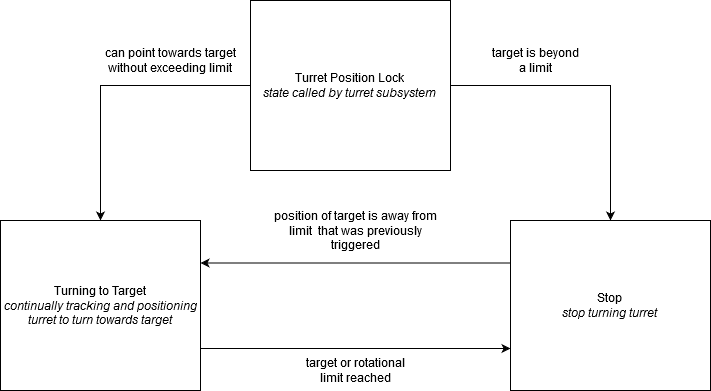

The diagram above was exported from draw.io. Its source (the exported page's mxGraphModel, read from the mxfile embedded in the PNG):
<mxGraphModel dx="1422" dy="741" grid="1" gridSize="10" guides="1" tooltips="1" connect="1" arrows="1" fold="1" page="1" pageScale="1" pageWidth="850" pageHeight="1100" math="0" shadow="0">
  <root>
    <mxCell id="0" />
    <mxCell id="1" parent="0" />
    <mxCell id="x1P5ctdXYcPD0vHJhJS8-4" style="edgeStyle=orthogonalEdgeStyle;rounded=0;orthogonalLoop=1;jettySize=auto;html=1;entryX=0.5;entryY=0;entryDx=0;entryDy=0;" edge="1" parent="1" source="x1P5ctdXYcPD0vHJhJS8-1" target="x1P5ctdXYcPD0vHJhJS8-2">
      <mxGeometry relative="1" as="geometry" />
    </mxCell>
    <mxCell id="x1P5ctdXYcPD0vHJhJS8-5" style="edgeStyle=orthogonalEdgeStyle;rounded=0;orthogonalLoop=1;jettySize=auto;html=1;entryX=0.5;entryY=0;entryDx=0;entryDy=0;" edge="1" parent="1" source="x1P5ctdXYcPD0vHJhJS8-1" target="x1P5ctdXYcPD0vHJhJS8-3">
      <mxGeometry relative="1" as="geometry" />
    </mxCell>
    <mxCell id="x1P5ctdXYcPD0vHJhJS8-1" value="&lt;div&gt;Turret Position Lock&lt;/div&gt;&lt;div&gt;&lt;i&gt;state called by turret subsystem&lt;/i&gt;&lt;br&gt;&lt;/div&gt;" style="rounded=0;whiteSpace=wrap;html=1;" vertex="1" parent="1">
      <mxGeometry x="320" y="60" width="200" height="170" as="geometry" />
    </mxCell>
    <mxCell id="x1P5ctdXYcPD0vHJhJS8-6" style="edgeStyle=orthogonalEdgeStyle;rounded=0;orthogonalLoop=1;jettySize=auto;html=1;exitX=1;exitY=0.75;exitDx=0;exitDy=0;entryX=0;entryY=0.75;entryDx=0;entryDy=0;" edge="1" parent="1" source="x1P5ctdXYcPD0vHJhJS8-2" target="x1P5ctdXYcPD0vHJhJS8-3">
      <mxGeometry relative="1" as="geometry">
        <Array as="points">
          <mxPoint x="450" y="408" />
          <mxPoint x="450" y="408" />
        </Array>
      </mxGeometry>
    </mxCell>
    <mxCell id="x1P5ctdXYcPD0vHJhJS8-2" value="&lt;div&gt;Turning to Target&lt;/div&gt;&lt;div&gt;&lt;i&gt;continually tracking and positioning turret to turn towards target&lt;/i&gt;&lt;br&gt;&lt;/div&gt;" style="rounded=0;whiteSpace=wrap;html=1;" vertex="1" parent="1">
      <mxGeometry x="70" y="280" width="200" height="170" as="geometry" />
    </mxCell>
    <mxCell id="x1P5ctdXYcPD0vHJhJS8-11" style="edgeStyle=orthogonalEdgeStyle;rounded=0;orthogonalLoop=1;jettySize=auto;html=1;exitX=0;exitY=0.25;exitDx=0;exitDy=0;entryX=1;entryY=0.25;entryDx=0;entryDy=0;" edge="1" parent="1" source="x1P5ctdXYcPD0vHJhJS8-3" target="x1P5ctdXYcPD0vHJhJS8-2">
      <mxGeometry relative="1" as="geometry" />
    </mxCell>
    <mxCell id="x1P5ctdXYcPD0vHJhJS8-3" value="&lt;div&gt;Stop&lt;/div&gt;&lt;div&gt;&lt;i&gt;stop turning turret&lt;/i&gt;&lt;br&gt;&lt;/div&gt;" style="rounded=0;whiteSpace=wrap;html=1;" vertex="1" parent="1">
      <mxGeometry x="580" y="280" width="200" height="170" as="geometry" />
    </mxCell>
    <mxCell id="x1P5ctdXYcPD0vHJhJS8-8" value="target or rotational limit reached" style="text;html=1;strokeColor=none;fillColor=none;align=center;verticalAlign=middle;whiteSpace=wrap;rounded=0;" vertex="1" parent="1">
      <mxGeometry x="365" y="420" width="120" height="20" as="geometry" />
    </mxCell>
    <mxCell id="x1P5ctdXYcPD0vHJhJS8-12" value="position of target is away from limit&amp;nbsp; that was previously triggered" style="text;html=1;strokeColor=none;fillColor=none;align=center;verticalAlign=middle;whiteSpace=wrap;rounded=0;" vertex="1" parent="1">
      <mxGeometry x="337.5" y="280" width="175" height="20" as="geometry" />
    </mxCell>
    <mxCell id="x1P5ctdXYcPD0vHJhJS8-13" value="target is beyond a limit" style="text;html=1;strokeColor=none;fillColor=none;align=center;verticalAlign=middle;whiteSpace=wrap;rounded=0;" vertex="1" parent="1">
      <mxGeometry x="560" y="110" width="90" height="20" as="geometry" />
    </mxCell>
    <mxCell id="x1P5ctdXYcPD0vHJhJS8-14" value="can point towards target without exceeding limit" style="text;html=1;strokeColor=none;fillColor=none;align=center;verticalAlign=middle;whiteSpace=wrap;rounded=0;" vertex="1" parent="1">
      <mxGeometry x="170" y="110" width="140" height="20" as="geometry" />
    </mxCell>
  </root>
</mxGraphModel>